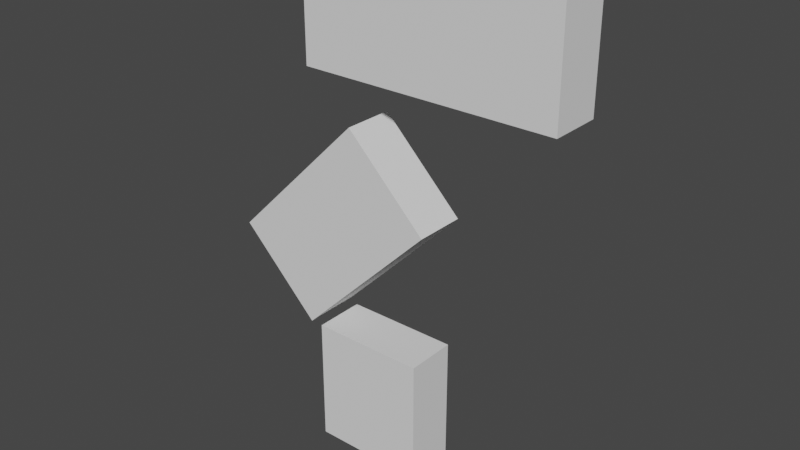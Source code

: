 # Source: Extrusions_Rectangles_03_PASS.blend  (saved by Blender 2.82.7; exported with 4.5.12 LTS)
import bpy
from mathutils import Matrix  # noqa: F401  (used for matrix-valued properties, if any)

bpy.ops.wm.read_factory_settings(use_empty=True)
scene = bpy.context.scene
scene.name = 'Scene'

# ---- collections
col_collection = bpy.data.collections.new('Collection'); scene.collection.children.link(col_collection)
col_ifcproject_multiple = bpy.data.collections.new('IfcProject/multiple'); scene.collection.children.link(col_ifcproject_multiple)
col_ifcbuilding_default_building = bpy.data.collections.new('IfcBuilding/Default Building'); col_ifcproject_multiple.children.link(col_ifcbuilding_default_building)
col_types = bpy.data.collections.new('Types'); col_ifcproject_multiple.children.link(col_types)
col_ifcopeningelements = bpy.data.collections.new('IfcOpeningElements'); col_ifcproject_multiple.children.link(col_ifcopeningelements)
col_groups = bpy.data.collections.new('Groups'); col_ifcproject_multiple.children.link(col_groups)

# ---- materials (node trees are filled in below, after node groups)
mat_35 = bpy.data.materials.new('35')
mat_35.use_transparent_shadow = False

# ---- material node trees

# ---- world
world_world = bpy.data.worlds.new('World'); scene.world = world_world
world_world.use_nodes = True; world_world.node_tree.nodes.clear()
_N = world_world.node_tree.nodes; _L = world_world.node_tree.links
n0 = _N.new('ShaderNodeOutputWorld'); n0.name = 'World Output'; n0.location = (300, 300)
n1 = _N.new('ShaderNodeBackground'); n1.name = 'Background'; n1.location = (10, 300)
n1.inputs[0].default_value = (0.05088, 0.05088, 0.05088, 1.0)
_L.new(n1.outputs[0], n0.inputs[0])
n0.is_active_output = True
world_world.color = (0.05088, 0.05088, 0.05088)
world_world.use_sun_shadow = False
world_world.sun_shadow_jitter_overblur = 0.0

# ---- meshes
me_native_mesh = bpy.data.meshes.new('Native Mesh')
me_native_mesh.from_pydata([(0.1, -0.9, 0.0), (1.9, -0.9, 0.0), (1.9, -0.1, 0.0), (0.1, -0.1, 0.0), (0.1, -0.9, 2.0), (1.9, -0.9, 2.0), (1.9, -0.1, 2.0), (0.1, -0.1, 2.0)], [], [(0, 3, 2, 1), (4, 5, 6, 7), (3, 0, 4, 7), (1, 2, 6, 5), (2, 3, 7, 6), (0, 1, 5, 4)])
me_native_mesh.materials.append(mat_35)
me_native_mesh.use_remesh_fix_poles = True
me_native_mesh.use_remesh_preserve_attributes = False
me_native_mesh.use_mirror_vertex_groups = False
me_native_mesh.update()
me_native_mesh_001 = bpy.data.meshes.new('Native Mesh.001')
me_native_mesh_001.from_pydata([(-1.373, -0.9, 3.273), (-0.1, -0.9, 2.0), (-0.1, -0.1, 2.0), (-1.373, -0.1, 3.273), (0.7485, -0.9, 5.394), (2.021, -0.9, 4.121), (2.021, -0.1, 4.121), (0.7485, -0.1, 5.394)], [], [(0, 3, 2, 1), (4, 5, 6, 7), (3, 0, 4, 7), (1, 2, 6, 5), (2, 3, 7, 6), (0, 1, 5, 4)])
me_native_mesh_001.materials.append(mat_35)
me_native_mesh_001.use_remesh_fix_poles = True
me_native_mesh_001.use_remesh_preserve_attributes = False
me_native_mesh_001.use_mirror_vertex_groups = False
me_native_mesh_001.update()
me_native_mesh_002 = bpy.data.meshes.new('Native Mesh.002')
me_native_mesh_002.from_pydata([(-1.998e-16, -0.9, 7.9), (1.998e-16, -0.9, 6.1), (1.998e-16, -0.1, 6.1), (-1.998e-16, -0.1, 7.9), (4.0, -0.9, 7.9), (4.0, -0.9, 6.1), (4.0, -0.1, 6.1), (4.0, -0.1, 7.9)], [], [(0, 3, 2, 1), (4, 5, 6, 7), (3, 0, 4, 7), (1, 2, 6, 5), (2, 3, 7, 6), (0, 1, 5, 4)])
me_native_mesh_002.materials.append(mat_35)
me_native_mesh_002.use_remesh_fix_poles = True
me_native_mesh_002.use_remesh_preserve_attributes = False
me_native_mesh_002.use_mirror_vertex_groups = False
me_native_mesh_002.update()

# ---- objects
ob_ifcproject_multiple = bpy.data.objects.new('IfcProject/multiple', None)
ob_ifcbuilding_default_building = bpy.data.objects.new('IfcBuilding/Default Building', None)
ob_ifcbuildingelementproxy_extrude = bpy.data.objects.new('IfcBuildingElementProxy/Extrude', me_native_mesh)
ob_ifcbuildingelementproxy_extrude001 = bpy.data.objects.new('IfcBuildingElementProxy/Extrude001', me_native_mesh_001)
ob_ifcbuildingelementproxy_extrude002 = bpy.data.objects.new('IfcBuildingElementProxy/Extrude002', me_native_mesh_002)

# ---- transforms, parenting, visibility, modifiers, constraints
ob_ifcproject_multiple.location = (0.0, 0.0, 0.0)
ob_ifcproject_multiple.lineart.crease_threshold = 0.0
ob_ifcbuilding_default_building.location = (0.0, 0.0, 0.0)
ob_ifcbuilding_default_building.lineart.crease_threshold = 0.0
ob_ifcbuildingelementproxy_extrude.location = (0.0, 0.0, 0.0)
ob_ifcbuildingelementproxy_extrude.lineart.crease_threshold = 0.0
ob_ifcbuildingelementproxy_extrude.material_slots[0].link = 'OBJECT'; ob_ifcbuildingelementproxy_extrude.material_slots[0].material = mat_35
_vg = ob_ifcbuildingelementproxy_extrude.vertex_groups.new(name='Item/0/IfcExtrudedAreaSolid')
_vg = ob_ifcbuildingelementproxy_extrude.vertex_groups.new(name='Subitem/0/IfcArbitraryClosedProfileDef')
_vg = ob_ifcbuildingelementproxy_extrude.vertex_groups.new(name='Subitem/0/ExtrudedDirection')
ob_ifcbuildingelementproxy_extrude001.location = (0.0, 0.0, 0.0)
ob_ifcbuildingelementproxy_extrude001.lineart.crease_threshold = 0.0
ob_ifcbuildingelementproxy_extrude001.material_slots[0].link = 'OBJECT'; ob_ifcbuildingelementproxy_extrude001.material_slots[0].material = mat_35
_vg = ob_ifcbuildingelementproxy_extrude001.vertex_groups.new(name='Item/0/IfcExtrudedAreaSolid')
_vg = ob_ifcbuildingelementproxy_extrude001.vertex_groups.new(name='Subitem/0/IfcArbitraryClosedProfileDef')
_vg = ob_ifcbuildingelementproxy_extrude001.vertex_groups.new(name='Subitem/0/ExtrudedDirection')
ob_ifcbuildingelementproxy_extrude002.location = (0.0, 0.0, 0.0)
ob_ifcbuildingelementproxy_extrude002.lineart.crease_threshold = 0.0
ob_ifcbuildingelementproxy_extrude002.material_slots[0].link = 'OBJECT'; ob_ifcbuildingelementproxy_extrude002.material_slots[0].material = mat_35
_vg = ob_ifcbuildingelementproxy_extrude002.vertex_groups.new(name='Item/0/IfcExtrudedAreaSolid')
_vg = ob_ifcbuildingelementproxy_extrude002.vertex_groups.new(name='Subitem/0/IfcArbitraryClosedProfileDef')
_vg = ob_ifcbuildingelementproxy_extrude002.vertex_groups.new(name='Subitem/0/ExtrudedDirection')

# ---- collection membership
col_ifcproject_multiple.objects.link(ob_ifcproject_multiple)
col_ifcbuilding_default_building.objects.link(ob_ifcbuilding_default_building)
col_ifcbuilding_default_building.objects.link(ob_ifcbuildingelementproxy_extrude)
col_ifcbuilding_default_building.objects.link(ob_ifcbuildingelementproxy_extrude001)
col_ifcbuilding_default_building.objects.link(ob_ifcbuildingelementproxy_extrude002)

# ---- scene / render settings (as saved in the file)
scene.frame_start = 1; scene.frame_end = 250; scene.frame_set(1)
scene.render.engine = 'BLENDER_EEVEE_NEXT'
scene.cycles.use_denoising = False
scene.cycles.samples = 128
scene.cycles.sampling_pattern = 'TABULATED_SOBOL'
scene.cycles.use_adaptive_sampling = False
scene.cycles.use_light_tree = False
scene.view_settings.view_transform = 'Filmic'
bpy.context.view_layer.update()

# ---- added for rendering (the .blend has no active camera and no usable light): camera, sun
cam_auto = bpy.data.cameras.new('AutoCamera')
cam_auto.lens = 50.0
cam_auto.sensor_width = 36.0
cam_auto.clip_end = 1000.0
ob_auto_camera = bpy.data.objects.new('AutoCamera', cam_auto)
scene.collection.objects.link(ob_auto_camera)
ob_auto_camera.location = (10.184, -11.1445, 11.0463)
ob_auto_camera.rotation_euler = (1.09748, -7.21219e-08, 0.694738)
scene.camera = ob_auto_camera
light_auto_sun = bpy.data.lights.new('AutoSun', 'SUN')
light_auto_sun.energy = 3.0
light_auto_sun.angle = 0.0523599
ob_auto_sun = bpy.data.objects.new('AutoSun', light_auto_sun)
scene.collection.objects.link(ob_auto_sun)
ob_auto_sun.rotation_euler = (0.872665, 0.174533, 0.523599)
bpy.context.view_layer.update()
